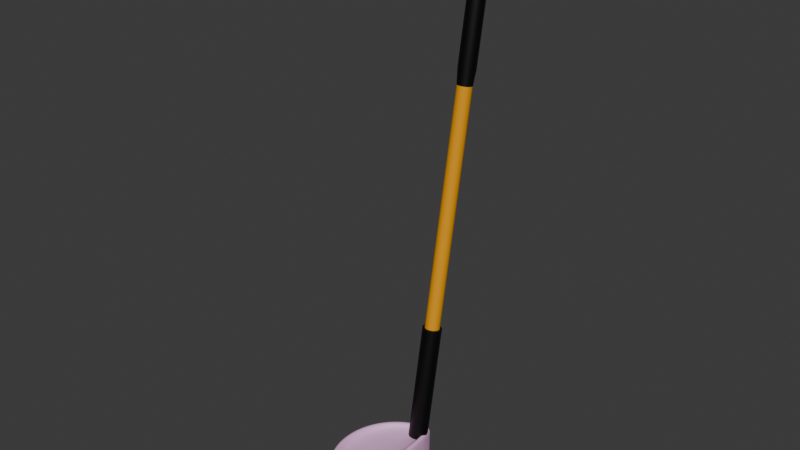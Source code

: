 # Source: Golf_Stick.blend  (saved by Blender 4.0.36; exported with 4.5.12 LTS)
import bpy
from mathutils import Matrix  # noqa: F401  (used for matrix-valued properties, if any)

bpy.ops.wm.read_factory_settings(use_empty=True)
scene = bpy.context.scene
scene.name = 'Scene'

# ---- collections
col_collection = bpy.data.collections.new('Collection'); scene.collection.children.link(col_collection)

# ---- materials (node trees are filled in below, after node groups)
mat_material_003 = bpy.data.materials.new('Material.003')
mat_material_003.use_transparent_shadow = False
mat_material_001 = bpy.data.materials.new('Material.001')
mat_material_001.use_transparent_shadow = False
mat_material_002 = bpy.data.materials.new('Material.002')
mat_material_002.use_transparent_shadow = False

# ---- node groups
ng_auto_smooth = bpy.data.node_groups.new('Auto Smooth', 'GeometryNodeTree')
_s = ng_auto_smooth.interface.new_socket(name='Geometry', in_out='OUTPUT', socket_type='NodeSocketGeometry')
_s = ng_auto_smooth.interface.new_socket(name='Geometry', in_out='INPUT', socket_type='NodeSocketGeometry')
_s = ng_auto_smooth.interface.new_socket(name='Angle', in_out='INPUT', socket_type='NodeSocketFloat')
_s.subtype = 'ANGLE'
_s.min_value = 0.0
_s.max_value = 3.142
ng_auto_smooth.is_modifier = True
_N = ng_auto_smooth.nodes; _L = ng_auto_smooth.links
n0 = _N.new('NodeGroupOutput'); n0.name = 'Group Output'; n0.location = (480, -100)
n1 = _N.new('NodeGroupInput'); n1.name = 'Group Input'; n1.location = (-420, -300)
n2 = _N.new('NodeGroupInput'); n2.name = 'Group Input.001'; n2.location = (-60, -100)
n3 = _N.new('GeometryNodeSetShadeSmooth'); n3.name = 'Set Shade Smooth'; n3.location = (120, -100)
n3.domain = 'EDGE'
n4 = _N.new('GeometryNodeSetShadeSmooth'); n4.name = 'Set Shade Smooth.001'; n4.location = (300, -100)
n5 = _N.new('GeometryNodeInputMeshEdgeAngle'); n5.name = 'Edge Angle'; n5.location = (-420, -220)
n6 = _N.new('GeometryNodeInputEdgeSmooth'); n6.name = 'Is Edge Smooth'; n6.location = (-60, -160)
n7 = _N.new('GeometryNodeInputShadeSmooth'); n7.name = 'Is Face Smooth'; n7.location = (-240, -340)
n8 = _N.new('FunctionNodeBooleanMath'); n8.name = 'Boolean Math'; n8.location = (-60, -220)
n9 = _N.new('FunctionNodeCompare'); n9.name = 'Compare'; n9.location = (-240, -180)
n9.operation = 'LESS_EQUAL'
_L.new(n5.outputs[0], n9.inputs[0])
_L.new(n4.outputs[0], n0.inputs[0])
_L.new(n1.outputs[1], n9.inputs[1])
_L.new(n9.outputs[0], n8.inputs[0])
_L.new(n7.outputs[0], n8.inputs[1])
_L.new(n2.outputs[0], n3.inputs[0])
_L.new(n6.outputs[0], n3.inputs[1])
_L.new(n3.outputs[0], n4.inputs[0])
_L.new(n8.outputs[0], n3.inputs[2])
n0.is_active_output = True

# ---- material node trees
mat_material_003.use_nodes = True; mat_material_003.node_tree.nodes.clear()
_N = mat_material_003.node_tree.nodes; _L = mat_material_003.node_tree.links
n0 = _N.new('ShaderNodeBsdfPrincipled'); n0.name = 'Principled BSDF'; n0.location = (10, 300)
n0.inputs[0].default_value = (0.8076, 0.4566, 0.7527, 1.0)
n0.inputs[3].default_value = 1.45
n1 = _N.new('ShaderNodeOutputMaterial'); n1.name = 'Material Output'; n1.location = (300, 300)
_L.new(n0.outputs[0], n1.inputs[0])
n1.is_active_output = True
mat_material_001.use_nodes = True; mat_material_001.node_tree.nodes.clear()
_N = mat_material_001.node_tree.nodes; _L = mat_material_001.node_tree.links
n0 = _N.new('ShaderNodeBsdfPrincipled'); n0.name = 'Principled BSDF'; n0.location = (10, 300)
n0.inputs[0].default_value = (0.0, 0.0, 0.0, 1.0)
n0.inputs[3].default_value = 1.45
n1 = _N.new('ShaderNodeOutputMaterial'); n1.name = 'Material Output'; n1.location = (300, 300)
_L.new(n0.outputs[0], n1.inputs[0])
n1.is_active_output = True
mat_material_002.use_nodes = True; mat_material_002.node_tree.nodes.clear()
_N = mat_material_002.node_tree.nodes; _L = mat_material_002.node_tree.links
n0 = _N.new('ShaderNodeBsdfPrincipled'); n0.name = 'Principled BSDF'; n0.location = (10, 300)
n0.inputs[0].default_value = (0.8001, 0.3329, 0.0, 1.0)
n0.inputs[3].default_value = 1.45
n1 = _N.new('ShaderNodeOutputMaterial'); n1.name = 'Material Output'; n1.location = (300, 300)
_L.new(n0.outputs[0], n1.inputs[0])
n1.is_active_output = True

# ---- world
world_world = bpy.data.worlds.new('World'); scene.world = world_world
world_world.use_nodes = True; world_world.node_tree.nodes.clear()
_N = world_world.node_tree.nodes; _L = world_world.node_tree.links
n0 = _N.new('ShaderNodeOutputWorld'); n0.name = 'World Output'; n0.location = (300, 300)
n1 = _N.new('ShaderNodeBackground'); n1.name = 'Background'; n1.location = (10, 300)
n1.inputs[0].default_value = (0.05088, 0.05088, 0.05088, 1.0)
_L.new(n1.outputs[0], n0.inputs[0])
n0.is_active_output = True
world_world.color = (0.05088, 0.05088, 0.05088)
world_world.use_sun_shadow = False
world_world.sun_shadow_jitter_overblur = 0.0

# ---- meshes
me_sphere = bpy.data.meshes.new('Sphere')
me_sphere.from_pydata([(-0.09508, 0.8951, 0.1411), (0.0, 0.9808, -0.1533), (0.0, 0.8315, -0.5382), (-0.09508, -0.8951, 0.1411), (-1.192e-07, -0.9808, -0.1533), (2.98e-08, -0.9239, -0.4364), (-1.192e-07, -0.8315, -0.5382), (0.0, -0.7071, -0.6189), (-8.941e-08, -0.5556, -0.6712), (-5.96e-08, -0.3827, -0.7011), (0.0, -0.1951, -0.7252), (-0.1765, -0.8871, 0.1411), (-0.1913, -0.9619, -0.1533), (-0.1802, -0.9061, -0.4364), (-0.1622, -0.8155, -0.5382), (-0.1379, -0.6935, -0.6189), (-0.1084, -0.5449, -0.6712), (-0.07466, -0.3753, -0.7011), (-0.03806, -0.1913, -0.7252), (-0.3461, -0.8356, 0.1411), (-0.3753, -0.9061, -0.1533), (-0.3536, -0.8536, -0.4364), (-0.3182, -0.7682, -0.5382), (-0.2706, -0.6533, -0.6189), (-0.2126, -0.5133, -0.6712), (-0.1464, -0.3536, -0.7011), (-0.07466, -0.1802, -0.7252), (-0.5025, -0.752, 0.1411), (-0.5449, -0.8155, -0.1533), (-0.5133, -0.7682, -0.4364), (-0.4619, -0.6913, -0.5382), (-0.3928, -0.5879, -0.6189), (-0.3087, -0.4619, -0.6712), (-0.2126, -0.3182, -0.7011), (-0.1084, -0.1622, -0.7252), (-0.6396, -0.6396, 0.1411), (-0.6935, -0.6935, -0.1533), (-0.6533, -0.6533, -0.4364), (-0.5879, -0.5879, -0.5382), (-0.5, -0.5, -0.6189), (-0.3928, -0.3928, -0.6712), (-0.2706, -0.2706, -0.7011), (-0.1379, -0.1379, -0.7252), (0.0, 0.0, -0.7356), (-0.752, -0.5025, 0.1411), (-0.8155, -0.5449, -0.1533), (-0.7682, -0.5133, -0.4364), (-0.6913, -0.4619, -0.5382), (-0.5879, -0.3928, -0.6189), (-0.4619, -0.3087, -0.6712), (-0.3182, -0.2126, -0.7011), (-0.1622, -0.1084, -0.7252), (-0.8356, -0.3461, 0.1411), (-0.9061, -0.3753, -0.1533), (-0.8536, -0.3536, -0.4364), (-0.7682, -0.3182, -0.5382), (-0.6533, -0.2706, -0.6189), (-0.5133, -0.2126, -0.6712), (-0.3536, -0.1464, -0.7011), (-0.1802, -0.07466, -0.7252), (-0.8871, -0.1765, 0.1411), (-0.9619, -0.1913, -0.1533), (-0.9061, -0.1802, -0.4364), (-0.8155, -0.1622, -0.5382), (-0.6935, -0.1379, -0.6189), (-0.5449, -0.1084, -0.6712), (-0.3753, -0.07466, -0.7011), (-0.1913, -0.03806, -0.7252), (-0.9045, 4.034e-07, 0.1411), (-0.9808, 2.682e-07, -0.1533), (-0.9239, 1.49e-08, -0.4364), (-0.8315, 1.639e-07, -0.5382), (-0.7071, 2.98e-08, -0.6189), (-0.5556, 1.49e-07, -0.6712), (-0.3827, 5.215e-08, -0.7011), (-0.1951, 1.863e-08, -0.7252), (-0.8871, 0.1765, 0.1411), (-0.9619, 0.1913, -0.1533), (-0.9061, 0.1802, -0.4364), (-0.8155, 0.1622, -0.5382), (-0.6935, 0.1379, -0.6189), (-0.5449, 0.1084, -0.6712), (-0.3753, 0.07466, -0.7011), (-0.1913, 0.03806, -0.7252), (-0.8356, 0.3461, 0.1411), (-0.9061, 0.3753, -0.1533), (-0.8536, 0.3536, -0.4364), (-0.7682, 0.3182, -0.5382), (-0.6533, 0.2706, -0.6189), (-0.5133, 0.2126, -0.6712), (-0.3536, 0.1464, -0.7011), (-0.1802, 0.07466, -0.7252), (-0.752, 0.5025, 0.1411), (-0.8155, 0.5449, -0.1533), (-0.7682, 0.5133, -0.4364), (-0.6913, 0.4619, -0.5382), (-0.5879, 0.3928, -0.6189), (-0.4619, 0.3087, -0.6712), (-0.3182, 0.2126, -0.7011), (-0.1622, 0.1084, -0.7252), (-0.6396, 0.6396, 0.1411), (-0.6935, 0.6935, -0.1533), (-0.6533, 0.6533, -0.4364), (-0.5879, 0.5879, -0.5382), (-0.5, 0.5, -0.6189), (-0.3928, 0.3928, -0.6712), (-0.2706, 0.2706, -0.7011), (-0.1379, 0.1379, -0.7252), (-0.5025, 0.752, 0.1411), (-0.5449, 0.8155, -0.1533), (-0.5133, 0.7682, -0.4364), (-0.4619, 0.6913, -0.5382), (-0.3928, 0.5879, -0.6189), (-0.3087, 0.4619, -0.6712), (-0.2126, 0.3182, -0.7011), (-0.1084, 0.1622, -0.7252), (-0.3461, 0.8356, 0.1411), (-0.3753, 0.9061, -0.1533), (-0.3536, 0.8536, -0.4364), (-0.3182, 0.7682, -0.5382), (-0.2706, 0.6533, -0.6189), (-0.2126, 0.5133, -0.6712), (-0.1464, 0.3536, -0.7011), (-0.07466, 0.1802, -0.7252), (-0.1765, 0.8871, 0.1411), (-0.1913, 0.9619, -0.1533), (-0.1802, 0.9061, -0.4364), (-0.1622, 0.8155, -0.5382), (-0.1379, 0.6935, -0.6189), (-0.1084, 0.5449, -0.6712), (-0.07466, 0.3753, -0.7011), (-0.03806, 0.1913, -0.7252), (5.96e-08, 0.9239, -0.4364), (8.941e-08, 0.7071, -0.6189), (2.086e-07, 0.5556, -0.6712), (5.96e-08, 0.3827, -0.7011), (0.0, 0.1951, -0.7252), (-0.1951, -0.9808, 0.1411), (-3.278e-07, -1.0, 0.1411), (-0.3827, -0.9239, 0.1411), (-0.5556, -0.8315, 0.1411), (-0.7071, -0.7071, 0.1411), (-0.8315, -0.5556, 0.1411), (-0.9239, -0.3827, 0.1411), (-0.9808, -0.1951, 0.1411), (-1.0, 4.47e-07, 0.1411), (-0.9808, 0.1951, 0.1411), (-0.9239, 0.3827, 0.1411), (-0.8315, 0.5556, 0.1411), (-0.7071, 0.7071, 0.1411), (-0.5556, 0.8315, 0.1411), (-0.3827, 0.9239, 0.1411), (-0.1951, 0.9808, 0.1411), (0.0, 1.0, 0.1411), (-0.1951, -0.9808, 0.2702), (-3.278e-07, -1.0, 0.2702), (-0.3827, -0.9239, 0.2702), (-0.5556, -0.8315, 0.2702), (-0.7071, -0.7071, 0.2702), (-0.8315, -0.5556, 0.2702), (-0.9239, -0.3827, 0.2702), (-0.9808, -0.1951, 0.2702), (-1.0, 4.47e-07, 0.2702), (-0.9808, 0.1951, 0.2702), (-0.9239, 0.3827, 0.2702), (-0.8315, 0.5556, 0.2702), (-0.7071, 0.7071, 0.2702), (-0.5556, 0.8315, 0.2702), (-0.3827, 0.9239, 0.2702), (-0.1951, 0.9808, 0.2702), (0.0, 1.0, 0.2702), (-0.1765, -0.8871, 0.2702), (-0.09508, -0.8951, 0.2702), (-0.3461, -0.8356, 0.2702), (-0.5025, -0.752, 0.2702), (-0.6396, -0.6396, 0.2702), (-0.752, -0.5025, 0.2702), (-0.8356, -0.3461, 0.2702), (-0.8871, -0.1765, 0.2702), (-0.9045, 4.034e-07, 0.2702), (-0.8871, 0.1765, 0.2702), (-0.8356, 0.3461, 0.2702), (-0.752, 0.5025, 0.2702), (-0.6396, 0.6396, 0.2702), (-0.5025, 0.752, 0.2702), (-0.3461, 0.8356, 0.2702), (-0.1765, 0.8871, 0.2702), (-0.09508, 0.8951, 0.2702)], [], [(7, 6, 14, 15), (8, 7, 15, 16), (9, 8, 16, 17), (10, 9, 17, 18), (43, 10, 18), (4, 138, 137, 12), (5, 4, 12, 13), (6, 5, 13, 14), (43, 18, 26), (12, 137, 139, 20), (13, 12, 20, 21), (14, 13, 21, 22), (15, 14, 22, 23), (16, 15, 23, 24), (17, 16, 24, 25), (18, 17, 25, 26), (24, 23, 31, 32), (25, 24, 32, 33), (26, 25, 33, 34), (43, 26, 34), (20, 139, 140, 28), (21, 20, 28, 29), (22, 21, 29, 30), (23, 22, 30, 31), (28, 140, 141, 36), (29, 28, 36, 37), (30, 29, 37, 38), (31, 30, 38, 39), (32, 31, 39, 40), (33, 32, 40, 41), (34, 33, 41, 42), (43, 34, 42), (40, 39, 48, 49), (41, 40, 49, 50), (42, 41, 50, 51), (43, 42, 51), (36, 141, 142, 45), (37, 36, 45, 46), (38, 37, 46, 47), (39, 38, 47, 48), (46, 45, 53, 54), (47, 46, 54, 55), (48, 47, 55, 56), (49, 48, 56, 57), (50, 49, 57, 58), (51, 50, 58, 59), (43, 51, 59), (45, 142, 143, 53), (58, 57, 65, 66), (59, 58, 66, 67), (43, 59, 67), (53, 143, 144, 61), (54, 53, 61, 62), (55, 54, 62, 63), (56, 55, 63, 64), (57, 56, 64, 65), (62, 61, 69, 70), (63, 62, 70, 71), (64, 63, 71, 72), (65, 64, 72, 73), (66, 65, 73, 74), (67, 66, 74, 75), (43, 67, 75), (61, 144, 145, 69), (74, 73, 81, 82), (75, 74, 82, 83), (43, 75, 83), (69, 145, 146, 77), (70, 69, 77, 78), (71, 70, 78, 79), (72, 71, 79, 80), (73, 72, 80, 81), (79, 78, 86, 87), (80, 79, 87, 88), (81, 80, 88, 89), (82, 81, 89, 90), (83, 82, 90, 91), (43, 83, 91), (77, 146, 147, 85), (78, 77, 85, 86), (91, 90, 98, 99), (43, 91, 99), (85, 147, 148, 93), (86, 85, 93, 94), (87, 86, 94, 95), (88, 87, 95, 96), (89, 88, 96, 97), (90, 89, 97, 98), (96, 95, 103, 104), (97, 96, 104, 105), (98, 97, 105, 106), (99, 98, 106, 107), (43, 99, 107), (93, 148, 149, 101), (94, 93, 101, 102), (95, 94, 102, 103), (43, 107, 115), (101, 149, 150, 109), (102, 101, 109, 110), (103, 102, 110, 111), (104, 103, 111, 112), (105, 104, 112, 113), (106, 105, 113, 114), (107, 106, 114, 115), (112, 111, 119, 120), (113, 112, 120, 121), (114, 113, 121, 122), (115, 114, 122, 123), (43, 115, 123), (109, 150, 151, 117), (110, 109, 117, 118), (111, 110, 118, 119), (43, 123, 131), (117, 151, 152, 125), (118, 117, 125, 126), (119, 118, 126, 127), (120, 119, 127, 128), (121, 120, 128, 129), (122, 121, 129, 130), (123, 122, 130, 131), (129, 128, 133, 134), (130, 129, 134, 135), (131, 130, 135, 136), (43, 131, 136), (125, 152, 153, 1), (126, 125, 1, 132), (127, 126, 132, 2), (128, 127, 2, 133), (11, 3, 0, 124, 116, 108, 100, 92, 84, 76, 68, 60, 52, 44, 35, 27, 19), (1, 153, 138, 4, 5, 6, 7, 8, 9, 10, 43, 136, 135, 134, 133, 2, 132), (108, 116, 185, 184), (147, 146, 163, 164), (138, 153, 170, 155), (100, 108, 184, 183), (140, 139, 156, 157), (141, 140, 157, 158), (150, 149, 166, 167), (92, 100, 183, 182), (145, 144, 161, 162), (148, 147, 164, 165), (84, 92, 182, 181), (137, 138, 155, 154), (153, 152, 169, 170), (76, 84, 181, 180), (139, 137, 154, 156), (146, 145, 162, 163), (68, 76, 180, 179), (172, 171, 154, 155), (171, 173, 156, 154), (173, 174, 157, 156), (174, 175, 158, 157), (175, 176, 159, 158), (176, 177, 160, 159), (177, 178, 161, 160), (178, 179, 162, 161), (179, 180, 163, 162), (180, 181, 164, 163), (181, 182, 165, 164), (182, 183, 166, 165), (183, 184, 167, 166), (184, 185, 168, 167), (185, 186, 169, 168), (186, 187, 170, 169), (187, 172, 155, 170), (3, 11, 171, 172), (116, 124, 186, 185), (11, 19, 173, 171), (149, 148, 165, 166), (124, 0, 187, 186), (19, 27, 174, 173), (0, 3, 172, 187), (142, 141, 158, 159), (27, 35, 175, 174), (152, 151, 168, 169), (35, 44, 176, 175), (151, 150, 167, 168), (144, 143, 160, 161), (44, 52, 177, 176), (52, 60, 178, 177), (60, 68, 179, 178), (143, 142, 159, 160)])
me_sphere.polygons.foreach_set('use_smooth', [True] * 181)
_uv = me_sphere.uv_layers.new(name='UVMap')
_uv.uv.foreach_set('vector', [0.25, 0.25, 0.25, 0.3125, 0.2188, 0.3125, 0.2188, 0.25, 0.25, 0.1875, 0.25, 0.25, 0.2188, 0.25, 0.2188, 0.1875, 0.25, 0.125, 0.25, 0.1875, 0.2188, 0.1875, 0.2188, 0.125, 0.25, 0.0625, 0.25, 0.125, 0.2188, 0.125, 0.2188, 0.0625, 0.2344, 0.0, 0.25, 0.0625, 0.2188, 0.0625, 0.25, 0.4375, 0.25, 0.5, 0.2187, 0.5, 0.2188, 0.4375, 0.25, 0.375, 0.25, 0.4375, 0.2188, 0.4375, 0.2188, 0.375, 0.25, 0.3125, 0.25, 0.375, 0.2188, 0.375, 0.2188, 0.3125, 0.2031, 0.0, 0.2188, 0.0625, 0.1875, 0.0625, 0.2188, 0.4375, 0.2187, 0.5, 0.1875, 0.5, 0.1875, 0.4375, 0.2188, 0.375, 0.2188, 0.4375, 0.1875, 0.4375, 0.1875, 0.375, 0.2188, 0.3125, 0.2188, 0.375, 0.1875, 0.375, 0.1875, 0.3125, 0.2188, 0.25, 0.2188, 0.3125, 0.1875, 0.3125, 0.1875, 0.25, 0.2188, 0.1875, 0.2188, 0.25, 0.1875, 0.25, 0.1875, 0.1875, 0.2188, 0.125, 0.2188, 0.1875, 0.1875, 0.1875, 0.1875, 0.125, 0.2188, 0.0625, 0.2188, 0.125, 0.1875, 0.125, 0.1875, 0.0625, 0.1875, 0.1875, 0.1875, 0.25, 0.1562, 0.25, 0.1562, 0.1875, 0.1875, 0.125, 0.1875, 0.1875, 0.1562, 0.1875, 0.1562, 0.125, 0.1875, 0.0625, 0.1875, 0.125, 0.1562, 0.125, 0.1563, 0.0625, 0.1719, 0.0, 0.1875, 0.0625, 0.1563, 0.0625, 0.1875, 0.4375, 0.1875, 0.5, 0.1562, 0.5, 0.1562, 0.4375, 0.1875, 0.375, 0.1875, 0.4375, 0.1562, 0.4375, 0.1563, 0.375, 0.1875, 0.3125, 0.1875, 0.375, 0.1563, 0.375, 0.1562, 0.3125, 0.1875, 0.25, 0.1875, 0.3125, 0.1562, 0.3125, 0.1562, 0.25, 0.1562, 0.4375, 0.1562, 0.5, 0.125, 0.5, 0.125, 0.4375, 0.1563, 0.375, 0.1562, 0.4375, 0.125, 0.4375, 0.125, 0.375, 0.1562, 0.3125, 0.1563, 0.375, 0.125, 0.375, 0.125, 0.3125, 0.1562, 0.25, 0.1562, 0.3125, 0.125, 0.3125, 0.125, 0.25, 0.1562, 0.1875, 0.1562, 0.25, 0.125, 0.25, 0.125, 0.1875, 0.1562, 0.125, 0.1562, 0.1875, 0.125, 0.1875, 0.125, 0.125, 0.1563, 0.0625, 0.1562, 0.125, 0.125, 0.125, 0.125, 0.0625, 0.1406, 0.0, 0.1563, 0.0625, 0.125, 0.0625, 0.125, 0.1875, 0.125, 0.25, 0.09375, 0.25, 0.09375, 0.1875, 0.125, 0.125, 0.125, 0.1875, 0.09375, 0.1875, 0.09375, 0.125, 0.125, 0.0625, 0.125, 0.125, 0.09375, 0.125, 0.09375, 0.0625, 0.1094, 0.0, 0.125, 0.0625, 0.09375, 0.0625, 0.125, 0.4375, 0.125, 0.5, 0.09375, 0.5, 0.09375, 0.4375, 0.125, 0.375, 0.125, 0.4375, 0.09375, 0.4375, 0.09375, 0.375, 0.125, 0.3125, 0.125, 0.375, 0.09375, 0.375, 0.09375, 0.3125, 0.125, 0.25, 0.125, 0.3125, 0.09375, 0.3125, 0.09375, 0.25, 0.09375, 0.375, 0.09375, 0.4375, 0.0625, 0.4375, 0.0625, 0.375, 0.09375, 0.3125, 0.09375, 0.375, 0.0625, 0.375, 0.0625, 0.3125, 0.09375, 0.25, 0.09375, 0.3125, 0.0625, 0.3125, 0.0625, 0.25, 0.09375, 0.1875, 0.09375, 0.25, 0.0625, 0.25, 0.0625, 0.1875, 0.09375, 0.125, 0.09375, 0.1875, 0.0625, 0.1875, 0.0625, 0.125, 0.09375, 0.0625, 0.09375, 0.125, 0.0625, 0.125, 0.0625, 0.0625, 0.07812, 0.0, 0.09375, 0.0625, 0.0625, 0.0625, 0.09375, 0.4375, 0.09375, 0.5, 0.0625, 0.5, 0.0625, 0.4375, 0.0625, 0.125, 0.0625, 0.1875, 0.03125, 0.1875, 0.03125, 0.125, 0.0625, 0.0625, 0.0625, 0.125, 0.03125, 0.125, 0.03125, 0.0625, 0.04687, 0.0, 0.0625, 0.0625, 0.03125, 0.0625, 0.0625, 0.4375, 0.0625, 0.5, 0.03125, 0.5, 0.03125, 0.4375, 0.0625, 0.375, 0.0625, 0.4375, 0.03125, 0.4375, 0.03125, 0.375, 0.0625, 0.3125, 0.0625, 0.375, 0.03125, 0.375, 0.03125, 0.3125, 0.0625, 0.25, 0.0625, 0.3125, 0.03125, 0.3125, 0.03125, 0.25, 0.0625, 0.1875, 0.0625, 0.25, 0.03125, 0.25, 0.03125, 0.1875, 0.03125, 0.375, 0.03125, 0.4375, 0.0, 0.4375, 0.0, 0.375, 0.03125, 0.3125, 0.03125, 0.375, 0.0, 0.375, 0.0, 0.3125, 0.03125, 0.25, 0.03125, 0.3125, 0.0, 0.3125, 0.0, 0.25, 0.03125, 0.1875, 0.03125, 0.25, 0.0, 0.25, 0.0, 0.1875, 0.03125, 0.125, 0.03125, 0.1875, 0.0, 0.1875, 0.0, 0.125, 0.03125, 0.0625, 0.03125, 0.125, 0.0, 0.125, 0.0, 0.0625, 0.01562, 0.0, 0.03125, 0.0625, 0.0, 0.0625, 0.03125, 0.4375, 0.03125, 0.5, 0.0, 0.5, 0.0, 0.4375, 1.0, 0.125, 1.0, 0.1875, 0.9687, 0.1875, 0.9687, 0.125, 1.0, 0.0625, 1.0, 0.125, 0.9687, 0.125, 0.9688, 0.0625, 0.9844, 0.0, 1.0, 0.0625, 0.9688, 0.0625, 1.0, 0.4375, 1.0, 0.5, 0.9687, 0.5, 0.9687, 0.4375, 1.0, 0.375, 1.0, 0.4375, 0.9687, 0.4375, 0.9688, 0.375, 1.0, 0.3125, 1.0, 0.375, 0.9688, 0.375, 0.9687, 0.3125, 1.0, 0.25, 1.0, 0.3125, 0.9687, 0.3125, 0.9688, 0.25, 1.0, 0.1875, 1.0, 0.25, 0.9688, 0.25, 0.9687, 0.1875, 0.9687, 0.3125, 0.9688, 0.375, 0.9375, 0.375, 0.9375, 0.3125, 0.9688, 0.25, 0.9687, 0.3125, 0.9375, 0.3125, 0.9375, 0.25, 0.9687, 0.1875, 0.9688, 0.25, 0.9375, 0.25, 0.9375, 0.1875, 0.9687, 0.125, 0.9687, 0.1875, 0.9375, 0.1875, 0.9375, 0.125, 0.9688, 0.0625, 0.9687, 0.125, 0.9375, 0.125, 0.9375, 0.0625, 0.9531, 0.0, 0.9688, 0.0625, 0.9375, 0.0625, 0.9687, 0.4375, 0.9687, 0.5, 0.9375, 0.5, 0.9375, 0.4375, 0.9688, 0.375, 0.9687, 0.4375, 0.9375, 0.4375, 0.9375, 0.375, 0.9375, 0.0625, 0.9375, 0.125, 0.9062, 0.125, 0.9062, 0.0625, 0.9219, 0.0, 0.9375, 0.0625, 0.9062, 0.0625, 0.9375, 0.4375, 0.9375, 0.5, 0.9062, 0.5, 0.9062, 0.4375, 0.9375, 0.375, 0.9375, 0.4375, 0.9062, 0.4375, 0.9062, 0.375, 0.9375, 0.3125, 0.9375, 0.375, 0.9062, 0.375, 0.9062, 0.3125, 0.9375, 0.25, 0.9375, 0.3125, 0.9062, 0.3125, 0.9062, 0.25, 0.9375, 0.1875, 0.9375, 0.25, 0.9062, 0.25, 0.9062, 0.1875, 0.9375, 0.125, 0.9375, 0.1875, 0.9062, 0.1875, 0.9062, 0.125, 0.9062, 0.25, 0.9062, 0.3125, 0.875, 0.3125, 0.875, 0.25, 0.9062, 0.1875, 0.9062, 0.25, 0.875, 0.25, 0.875, 0.1875, 0.9062, 0.125, 0.9062, 0.1875, 0.875, 0.1875, 0.875, 0.125, 0.9062, 0.0625, 0.9062, 0.125, 0.875, 0.125, 0.875, 0.0625, 0.8906, 0.0, 0.9062, 0.0625, 0.875, 0.0625, 0.9062, 0.4375, 0.9062, 0.5, 0.875, 0.5, 0.875, 0.4375, 0.9062, 0.375, 0.9062, 0.4375, 0.875, 0.4375, 0.875, 0.375, 0.9062, 0.3125, 0.9062, 0.375, 0.875, 0.375, 0.875, 0.3125, 0.8594, 0.0, 0.875, 0.0625, 0.8438, 0.0625, 0.875, 0.4375, 0.875, 0.5, 0.8437, 0.5, 0.8437, 0.4375, 0.875, 0.375, 0.875, 0.4375, 0.8437, 0.4375, 0.8438, 0.375, 0.875, 0.3125, 0.875, 0.375, 0.8438, 0.375, 0.8437, 0.3125, 0.875, 0.25, 0.875, 0.3125, 0.8437, 0.3125, 0.8438, 0.25, 0.875, 0.1875, 0.875, 0.25, 0.8438, 0.25, 0.8437, 0.1875, 0.875, 0.125, 0.875, 0.1875, 0.8437, 0.1875, 0.8438, 0.125, 0.875, 0.0625, 0.875, 0.125, 0.8438, 0.125, 0.8438, 0.0625, 0.8438, 0.25, 0.8437, 0.3125, 0.8125, 0.3125, 0.8125, 0.25, 0.8437, 0.1875, 0.8438, 0.25, 0.8125, 0.25, 0.8125, 0.1875, 0.8438, 0.125, 0.8437, 0.1875, 0.8125, 0.1875, 0.8125, 0.125, 0.8438, 0.0625, 0.8438, 0.125, 0.8125, 0.125, 0.8125, 0.0625, 0.8281, 0.0, 0.8438, 0.0625, 0.8125, 0.0625, 0.8437, 0.4375, 0.8437, 0.5, 0.8125, 0.5, 0.8125, 0.4375, 0.8438, 0.375, 0.8437, 0.4375, 0.8125, 0.4375, 0.8125, 0.375, 0.8437, 0.3125, 0.8438, 0.375, 0.8125, 0.375, 0.8125, 0.3125, 0.7969, 0.0, 0.8125, 0.0625, 0.7812, 0.0625, 0.8125, 0.4375, 0.8125, 0.5, 0.7812, 0.5, 0.7812, 0.4375, 0.8125, 0.375, 0.8125, 0.4375, 0.7812, 0.4375, 0.7812, 0.375, 0.8125, 0.3125, 0.8125, 0.375, 0.7812, 0.375, 0.7812, 0.3125, 0.8125, 0.25, 0.8125, 0.3125, 0.7812, 0.3125, 0.7812, 0.25, 0.8125, 0.1875, 0.8125, 0.25, 0.7812, 0.25, 0.7812, 0.1875, 0.8125, 0.125, 0.8125, 0.1875, 0.7812, 0.1875, 0.7812, 0.125, 0.8125, 0.0625, 0.8125, 0.125, 0.7812, 0.125, 0.7812, 0.0625, 0.7812, 0.1875, 0.7812, 0.25, 0.75, 0.25, 0.75, 0.1875, 0.7812, 0.125, 0.7812, 0.1875, 0.75, 0.1875, 0.75, 0.125, 0.7812, 0.0625, 0.7812, 0.125, 0.75, 0.125, 0.75, 0.0625, 0.7656, 0.0, 0.7812, 0.0625, 0.75, 0.0625, 0.7812, 0.4375, 0.7812, 0.5, 0.75, 0.5, 0.75, 0.4375, 0.7812, 0.375, 0.7812, 0.4375, 0.75, 0.4375, 0.75, 0.375, 0.7812, 0.3125, 0.7812, 0.375, 0.75, 0.375, 0.75, 0.3125, 0.7812, 0.25, 0.7812, 0.3125, 0.75, 0.3125, 0.75, 0.25, 0.2449, 0.5, 0.2592, 0.5, 0.7386, 0.5, 0.7522, 0.5, 0.7791, 0.5, 0.8049, 0.5, 0.8288, 0.5, 0.8486, 0.5, 0.8544, 0.5, 0.735, 0.5, 0.2355, 0.5, 0.1157, 0.5, 0.1212, 0.5, 0.1408, 0.5, 0.1646, 0.5, 0.1903, 0.5, 0.2172, 0.5, 0.75, 0.4375, 0.75, 0.5, 0.25, 0.5, 0.25, 0.4375, 0.25, 0.375, 0.25, 0.3125, 0.25, 0.25, 0.25, 0.1875, 0.25, 0.125, 0.25, 0.0625, 0.7656, 0.0, 0.75, 0.0625, 0.75, 0.125, 0.75, 0.1875, 0.75, 0.25, 0.75, 0.3125, 0.75, 0.375, 0.8049, 0.5, 0.7791, 0.5, 0.7791, 0.5, 0.8049, 0.5, 0.9375, 0.5, 0.9687, 0.5, 0.9687, 0.5, 0.9375, 0.5, 0.25, 0.5, 0.75, 0.5, 0.75, 0.5, 0.25, 0.5, 0.8288, 0.5, 0.8049, 0.5, 0.8049, 0.5, 0.8288, 0.5, 0.1562, 0.5, 0.1875, 0.5, 0.1875, 0.5, 0.1562, 0.5, 0.125, 0.5, 0.1562, 0.5, 0.1562, 0.5, 0.125, 0.5, 0.8437, 0.5, 0.875, 0.5, 0.875, 0.5, 0.8437, 0.5, 0.8486, 0.5, 0.8288, 0.5, 0.8288, 0.5, 0.8486, 0.5, 0.0, 0.5, 0.03125, 0.5, 0.03125, 0.5, 0.0, 0.5, 0.9062, 0.5, 0.9375, 0.5, 0.9375, 0.5, 0.9062, 0.5, 0.8544, 0.5, 0.8486, 0.5, 0.8486, 0.5, 0.8544, 0.5, 0.2187, 0.5, 0.25, 0.5, 0.25, 0.5, 0.2187, 0.5, 0.75, 0.5, 0.7812, 0.5, 0.7812, 0.5, 0.75, 0.5, 0.735, 0.5, 0.8544, 0.5, 0.8544, 0.5, 0.735, 0.5, 0.1875, 0.5, 0.2187, 0.5, 0.2187, 0.5, 0.1875, 0.5, 0.9687, 0.5, 1.0, 0.5, 1.0, 0.5, 0.9687, 0.5, 0.2355, 0.5, 0.735, 0.5, 0.735, 0.5, 0.2355, 0.5, 0.2592, 0.5, 0.2449, 0.5, 0.2187, 0.5, 0.25, 0.5, 0.2449, 0.5, 0.2172, 0.5, 0.1875, 0.5, 0.2187, 0.5, 0.2172, 0.5, 0.1903, 0.5, 0.1562, 0.5, 0.1875, 0.5, 0.1903, 0.5, 0.1646, 0.5, 0.125, 0.5, 0.1562, 0.5, 0.1646, 0.5, 0.1408, 0.5, 0.09375, 0.5, 0.125, 0.5, 0.1408, 0.5, 0.1212, 0.5, 0.0625, 0.5, 0.09375, 0.5, 0.1212, 0.5, 0.1157, 0.5, 0.03125, 0.5, 0.0625, 0.5, 0.1157, 0.5, 0.2355, 0.5, 0.0, 0.5, 0.03125, 0.5, 0.2355, 0.5, 0.735, 0.5, 0.9687, 0.5, 0.0, 0.5, 0.735, 0.5, 0.8544, 0.5, 0.9375, 0.5, 0.9687, 0.5, 0.8544, 0.5, 0.8486, 0.5, 0.9062, 0.5, 0.9375, 0.5, 0.8486, 0.5, 0.8288, 0.5, 0.875, 0.5, 0.9062, 0.5, 0.8288, 0.5, 0.8049, 0.5, 0.8437, 0.5, 0.875, 0.5, 0.8049, 0.5, 0.7791, 0.5, 0.8125, 0.5, 0.8437, 0.5, 0.7791, 0.5, 0.7522, 0.5, 0.7812, 0.5, 0.8125, 0.5, 0.7522, 0.5, 0.7386, 0.5, 0.75, 0.5, 0.7812, 0.5, 0.7386, 0.5, 0.2592, 0.5, 0.25, 0.5, 0.75, 0.5, 0.2592, 0.5, 0.2449, 0.5, 0.2449, 0.5, 0.2592, 0.5, 0.7791, 0.5, 0.7522, 0.5, 0.7522, 0.5, 0.7791, 0.5, 0.2449, 0.5, 0.2172, 0.5, 0.2172, 0.5, 0.2449, 0.5, 0.875, 0.5, 0.9062, 0.5, 0.9062, 0.5, 0.875, 0.5, 0.7522, 0.5, 0.7386, 0.5, 0.7386, 0.5, 0.7522, 0.5, 0.2172, 0.5, 0.1903, 0.5, 0.1903, 0.5, 0.2172, 0.5, 0.7386, 0.5, 0.2592, 0.5, 0.2592, 0.5, 0.7386, 0.5, 0.09375, 0.5, 0.125, 0.5, 0.125, 0.5, 0.09375, 0.5, 0.1903, 0.5, 0.1646, 0.5, 0.1646, 0.5, 0.1903, 0.5, 0.7812, 0.5, 0.8125, 0.5, 0.8125, 0.5, 0.7812, 0.5, 0.1646, 0.5, 0.1408, 0.5, 0.1408, 0.5, 0.1646, 0.5, 0.8125, 0.5, 0.8437, 0.5, 0.8437, 0.5, 0.8125, 0.5, 0.03125, 0.5, 0.0625, 0.5, 0.0625, 0.5, 0.03125, 0.5, 0.1408, 0.5, 0.1212, 0.5, 0.1212, 0.5, 0.1408, 0.5, 0.1212, 0.5, 0.1157, 0.5, 0.1157, 0.5, 0.1212, 0.5, 0.1157, 0.5, 0.2355, 0.5, 0.2355, 0.5, 0.1157, 0.5, 0.0625, 0.5, 0.09375, 0.5, 0.09375, 0.5, 0.0625, 0.5])
me_sphere.materials.append(mat_material_003)
me_sphere.update()
me_cylinder = bpy.data.meshes.new('Cylinder')
me_cylinder.from_pydata([(-0.1308, 0.6558, -0.1792), (-0.1308, 0.4918, 6.14), (0.01731, 0.6412, -0.1792), (-0.0147, 0.4803, 6.14), (0.1597, 0.598, -0.1792), (0.09693, 0.4465, 6.14), (0.291, 0.5279, -0.1792), (0.1998, 0.3915, 6.14), (0.406, 0.4335, -0.1792), (0.29, 0.3175, 6.14), (0.5004, 0.3185, -0.1792), (0.364, 0.2273, 6.14), (0.5705, 0.1872, -0.1792), (0.419, 0.1244, 6.14), (0.6137, 0.04481, -0.1792), (0.4528, 0.0128, 6.14), (0.6283, -0.1033, -0.1792), (0.4643, -0.1033, 6.14), (0.6137, -0.2514, -0.1792), (0.4528, -0.2194, 6.14), (0.5705, -0.3938, -0.1792), (0.419, -0.331, 6.14), (0.5004, -0.525, -0.1792), (0.364, -0.4339, 6.14), (0.406, -0.6401, -0.1792), (0.29, -0.524, 6.14), (0.291, -0.7345, -0.1792), (0.1998, -0.598, 6.14), (0.1597, -0.8046, -0.1792), (0.09693, -0.653, 6.14), (0.01731, -0.8478, -0.1792), (-0.0147, -0.6869, 6.14), (-0.1308, -0.8624, -0.1792), (-0.1308, -0.6983, 6.14), (-0.2789, -0.8478, -0.1792), (-0.2469, -0.6869, 6.14), (-0.4213, -0.8046, -0.1792), (-0.3585, -0.653, 6.14), (-0.5525, -0.7345, -0.1792), (-0.4614, -0.598, 6.14), (-0.6676, -0.6401, -0.1792), (-0.5515, -0.524, 6.14), (-0.762, -0.525, -0.1792), (-0.6256, -0.4339, 6.14), (-0.8321, -0.3938, -0.1792), (-0.6805, -0.331, 6.14), (-0.8753, -0.2514, -0.1792), (-0.7144, -0.2194, 6.14), (-0.8899, -0.1033, -0.1792), (-0.7258, -0.1033, 6.14), (-0.8753, 0.04481, -0.1792), (-0.7144, 0.0128, 6.14), (-0.8321, 0.1872, -0.1792), (-0.6805, 0.1244, 6.14), (-0.762, 0.3185, -0.1792), (-0.6256, 0.2273, 6.14), (-0.6676, 0.4335, -0.1792), (-0.5515, 0.3175, 6.14), (-0.5525, 0.5279, -0.1792), (-0.4614, 0.3915, 6.14), (-0.4213, 0.598, -0.1792), (-0.3585, 0.4465, 6.14), (-0.2789, 0.6412, -0.1792), (-0.2469, 0.4803, 6.14), (0.01731, 0.6412, 6.14), (-0.1308, 0.6558, 6.14), (0.1597, 0.598, 6.14), (0.291, 0.5279, 6.14), (0.406, 0.4335, 6.14), (0.5004, 0.3185, 6.14), (0.5705, 0.1872, 6.14), (0.6137, 0.04481, 6.14), (0.6283, -0.1033, 6.14), (0.6137, -0.2514, 6.14), (0.5705, -0.3938, 6.14), (0.5004, -0.525, 6.14), (0.406, -0.6401, 6.14), (0.291, -0.7345, 6.14), (0.1597, -0.8046, 6.14), (0.01731, -0.8478, 6.14), (-0.1308, -0.8624, 6.14), (-0.2789, -0.8478, 6.14), (-0.4213, -0.8046, 6.14), (-0.5525, -0.7345, 6.14), (-0.6676, -0.6401, 6.14), (-0.762, -0.525, 6.14), (-0.8321, -0.3938, 6.14), (-0.8753, -0.2514, 6.14), (-0.8899, -0.1033, 6.14), (-0.8753, 0.04481, 6.14), (-0.8321, 0.1872, 6.14), (-0.762, 0.3185, 6.14), (-0.6676, 0.4335, 6.14), (-0.5525, 0.5279, 6.14), (-0.4213, 0.598, 6.14), (-0.2789, 0.6412, 6.14), (-0.1308, 0.4918, 18.91), (-0.0147, 0.4803, 18.91), (0.09693, 0.4465, 18.91), (0.1998, 0.3915, 18.91), (0.29, 0.3175, 18.91), (0.364, 0.2273, 18.91), (0.419, 0.1244, 18.91), (0.4528, 0.0128, 18.91), (0.4643, -0.1033, 18.91), (0.4528, -0.2194, 18.91), (0.419, -0.331, 18.91), (0.364, -0.4339, 18.91), (0.29, -0.524, 18.91), (0.1998, -0.598, 18.91), (0.09693, -0.653, 18.91), (-0.0147, -0.6869, 18.91), (-0.1308, -0.6983, 18.91), (-0.2469, -0.6869, 18.91), (-0.3585, -0.653, 18.91), (-0.4614, -0.598, 18.91), (-0.5515, -0.524, 18.91), (-0.6256, -0.4339, 18.91), (-0.6805, -0.331, 18.91), (-0.7144, -0.2194, 18.91), (-0.7258, -0.1033, 18.91), (-0.7144, 0.0128, 18.91), (-0.6805, 0.1244, 18.91), (-0.6256, 0.2273, 18.91), (-0.5515, 0.3175, 18.91), (-0.4614, 0.3915, 18.91), (-0.3585, 0.4465, 18.91), (-0.2469, 0.4803, 18.91), (-0.1308, 0.5864, 19.74), (0.003763, 0.5732, 19.74), (0.1331, 0.5339, 19.74), (0.2524, 0.4702, 19.74), (0.3569, 0.3844, 19.74), (0.4427, 0.2799, 19.74), (0.5064, 0.1606, 19.74), (0.5457, 0.03127, 19.74), (0.5589, -0.1033, 19.74), (0.5457, -0.2378, 19.74), (0.5064, -0.3672, 19.74), (0.4427, -0.4865, 19.74), (0.3569, -0.591, 19.74), (0.2524, -0.6767, 19.74), (0.1331, -0.7405, 19.74), (0.003763, -0.7797, 19.74), (-0.1308, -0.793, 19.74), (-0.2653, -0.7797, 19.74), (-0.3947, -0.7405, 19.74), (-0.514, -0.6767, 19.74), (-0.6185, -0.591, 19.74), (-0.7042, -0.4865, 19.74), (-0.768, -0.3672, 19.74), (-0.8072, -0.2378, 19.74), (-0.8205, -0.1033, 19.74), (-0.8072, 0.03127, 19.74), (-0.768, 0.1606, 19.74), (-0.7042, 0.2799, 19.74), (-0.6185, 0.3844, 19.74), (-0.514, 0.4702, 19.74), (-0.3947, 0.5339, 19.74), (-0.2653, 0.5732, 19.74), (-0.1308, 0.3203, 28.09), (-0.04818, 0.3122, 28.09), (0.03129, 0.2881, 28.09), (0.1045, 0.2489, 28.09), (0.1687, 0.1962, 28.09), (0.2214, 0.1321, 28.09), (0.2605, 0.05882, 28.09), (0.2846, -0.02065, 28.09), (0.2928, -0.1033, 28.09), (0.2846, -0.1859, 28.09), (0.2605, -0.2654, 28.09), (0.2214, -0.3386, 28.09), (0.1687, -0.4028, 28.09), (0.1045, -0.4555, 28.09), (0.03129, -0.4946, 28.09), (-0.04818, -0.5187, 28.09), (-0.1308, -0.5269, 28.09), (-0.2135, -0.5187, 28.09), (-0.2929, -0.4946, 28.09), (-0.3662, -0.4555, 28.09), (-0.4303, -0.4028, 28.09), (-0.483, -0.3386, 28.09), (-0.5222, -0.2654, 28.09), (-0.5463, -0.1859, 28.09), (-0.5544, -0.1033, 28.09), (-0.5463, -0.02065, 28.09), (-0.5222, 0.05882, 28.09), (-0.483, 0.1321, 28.09), (-0.4303, 0.1962, 28.09), (-0.3662, 0.2489, 28.09), (-0.2929, 0.2881, 28.09), (-0.2135, 0.3122, 28.09), (0.003737, 0.5732, 27.8), (-0.1308, 0.5864, 27.8), (0.1331, 0.5339, 27.8), (0.2524, 0.4702, 27.8), (0.3569, 0.3844, 27.8), (0.4426, 0.2799, 27.8), (0.5064, 0.1606, 27.8), (0.5456, 0.03127, 27.8), (0.5589, -0.1033, 27.8), (0.5456, -0.2378, 27.8), (0.5064, -0.3672, 27.8), (0.4426, -0.4865, 27.8), (0.3569, -0.591, 27.8), (0.2524, -0.6767, 27.8), (0.1331, -0.7405, 27.8), (0.003737, -0.7797, 27.8), (-0.1308, -0.793, 27.8), (-0.2654, -0.7797, 27.8), (-0.3947, -0.7405, 27.8), (-0.514, -0.6767, 27.8), (-0.6185, -0.591, 27.8), (-0.7043, -0.4865, 27.8), (-0.768, -0.3672, 27.8), (-0.8073, -0.2378, 27.8), (-0.8205, -0.1033, 27.8), (-0.8073, 0.03127, 27.8), (-0.768, 0.1606, 27.8), (-0.7043, 0.2799, 27.8), (-0.6185, 0.3844, 27.8), (-0.514, 0.4702, 27.8), (-0.3947, 0.5339, 27.8), (-0.2654, 0.5732, 27.8)], [], [(0, 65, 64, 2), (2, 64, 66, 4), (4, 66, 67, 6), (6, 67, 68, 8), (8, 68, 69, 10), (10, 69, 70, 12), (12, 70, 71, 14), (14, 71, 72, 16), (16, 72, 73, 18), (18, 73, 74, 20), (20, 74, 75, 22), (22, 75, 76, 24), (24, 76, 77, 26), (26, 77, 78, 28), (28, 78, 79, 30), (30, 79, 80, 32), (32, 80, 81, 34), (34, 81, 82, 36), (36, 82, 83, 38), (38, 83, 84, 40), (40, 84, 85, 42), (42, 85, 86, 44), (44, 86, 87, 46), (46, 87, 88, 48), (48, 88, 89, 50), (50, 89, 90, 52), (52, 90, 91, 54), (54, 91, 92, 56), (56, 92, 93, 58), (58, 93, 94, 60), (51, 49, 120, 121), (60, 94, 95, 62), (62, 95, 65, 0), (0, 2, 4, 6, 8, 10, 12, 14, 16, 18, 20, 22, 24, 26, 28, 30, 32, 34, 36, 38, 40, 42, 44, 46, 48, 50, 52, 54, 56, 58, 60, 62), (1, 3, 64, 65), (3, 5, 66, 64), (5, 7, 67, 66), (7, 9, 68, 67), (9, 11, 69, 68), (11, 13, 70, 69), (13, 15, 71, 70), (15, 17, 72, 71), (17, 19, 73, 72), (19, 21, 74, 73), (21, 23, 75, 74), (23, 25, 76, 75), (25, 27, 77, 76), (27, 29, 78, 77), (29, 31, 79, 78), (31, 33, 80, 79), (33, 35, 81, 80), (35, 37, 82, 81), (37, 39, 83, 82), (39, 41, 84, 83), (41, 43, 85, 84), (43, 45, 86, 85), (45, 47, 87, 86), (47, 49, 88, 87), (49, 51, 89, 88), (51, 53, 90, 89), (53, 55, 91, 90), (55, 57, 92, 91), (57, 59, 93, 92), (59, 61, 94, 93), (61, 63, 95, 94), (63, 1, 65, 95), (109, 108, 140, 141), (25, 23, 107, 108), (53, 51, 121, 122), (27, 25, 108, 109), (55, 53, 122, 123), (29, 27, 109, 110), (3, 1, 96, 97), (57, 55, 123, 124), (31, 29, 110, 111), (5, 3, 97, 98), (59, 57, 124, 125), (33, 31, 111, 112), (7, 5, 98, 99), (61, 59, 125, 126), (35, 33, 112, 113), (9, 7, 99, 100), (63, 61, 126, 127), (37, 35, 113, 114), (11, 9, 100, 101), (1, 63, 127, 96), (39, 37, 114, 115), (13, 11, 101, 102), (41, 39, 115, 116), (15, 13, 102, 103), (43, 41, 116, 117), (17, 15, 103, 104), (45, 43, 117, 118), (19, 17, 104, 105), (47, 45, 118, 119), (21, 19, 105, 106), (49, 47, 119, 120), (23, 21, 106, 107), (144, 143, 207, 208), (123, 122, 154, 155), (110, 109, 141, 142), (97, 96, 128, 129), (124, 123, 155, 156), (111, 110, 142, 143), (98, 97, 129, 130), (125, 124, 156, 157), (112, 111, 143, 144), (99, 98, 130, 131), (126, 125, 157, 158), (113, 112, 144, 145), (100, 99, 131, 132), (127, 126, 158, 159), (114, 113, 145, 146), (101, 100, 132, 133), (96, 127, 159, 128), (115, 114, 146, 147), (102, 101, 133, 134), (116, 115, 147, 148), (103, 102, 134, 135), (117, 116, 148, 149), (104, 103, 135, 136), (118, 117, 149, 150), (105, 104, 136, 137), (119, 118, 150, 151), (106, 105, 137, 138), (120, 119, 151, 152), (107, 106, 138, 139), (121, 120, 152, 153), (108, 107, 139, 140), (122, 121, 153, 154), (161, 160, 191, 190, 189, 188, 187, 186, 185, 184, 183, 182, 181, 180, 179, 178, 177, 176, 175, 174, 173, 172, 171, 170, 169, 168, 167, 166, 165, 164, 163, 162), (131, 130, 194, 195), (158, 157, 221, 222), (145, 144, 208, 209), (132, 131, 195, 196), (159, 158, 222, 223), (146, 145, 209, 210), (133, 132, 196, 197), (128, 159, 223, 193), (147, 146, 210, 211), (134, 133, 197, 198), (148, 147, 211, 212), (135, 134, 198, 199), (149, 148, 212, 213), (136, 135, 199, 200), (150, 149, 213, 214), (137, 136, 200, 201), (151, 150, 214, 215), (138, 137, 201, 202), (152, 151, 215, 216), (139, 138, 202, 203), (153, 152, 216, 217), (140, 139, 203, 204), (154, 153, 217, 218), (141, 140, 204, 205), (155, 154, 218, 219), (142, 141, 205, 206), (129, 128, 193, 192), (156, 155, 219, 220), (143, 142, 206, 207), (130, 129, 192, 194), (157, 156, 220, 221), (160, 161, 192, 193), (161, 162, 194, 192), (162, 163, 195, 194), (163, 164, 196, 195), (164, 165, 197, 196), (165, 166, 198, 197), (166, 167, 199, 198), (167, 168, 200, 199), (168, 169, 201, 200), (169, 170, 202, 201), (170, 171, 203, 202), (171, 172, 204, 203), (172, 173, 205, 204), (173, 174, 206, 205), (174, 175, 207, 206), (175, 176, 208, 207), (176, 177, 209, 208), (177, 178, 210, 209), (178, 179, 211, 210), (179, 180, 212, 211), (180, 181, 213, 212), (181, 182, 214, 213), (182, 183, 215, 214), (183, 184, 216, 215), (184, 185, 217, 216), (185, 186, 218, 217), (186, 187, 219, 218), (187, 188, 220, 219), (188, 189, 221, 220), (189, 190, 222, 221), (190, 191, 223, 222), (191, 160, 193, 223)])
me_cylinder.polygons.foreach_set('use_smooth', [True] * 194)
me_cylinder.polygons.foreach_set('material_index', [0, 0, 0, 0, 0, 0, 0, 0, 0, 0, 0, 0, 0, 0, 0, 0, 0, 0, 0, 0, 0, 0, 0, 0, 0, 0, 0, 0, 0, 0, 1, 0, 0, 0, 0, 0, 0, 0, 0, 0, 0, 0, 0, 0, 0, 0, 0, 0, 0, 0, 0, 0, 0, 0, 0, 0, 0, 0, 0, 0, 0, 0, 0, 0, 0, 0, 0, 1, 1, 1, 1, 1, 1, 1, 1, 1, 1, 1, 1, 1, 1, 1, 1, 1, 1, 1, 1, 1, 1, 1, 1, 1, 1, 1, 1, 1, 1, 1, 0, 0, 0, 0, 0, 0, 0, 0, 0, 0, 0, 0, 0, 0, 0, 0, 0, 0, 0, 0, 0, 0, 0, 0, 0, 0, 0, 0, 0, 0, 0, 0, 0, 0, 0, 0, 0, 0, 0, 0, 0, 0, 0, 0, 0, 0, 0, 0, 0, 0, 0, 0, 0, 0, 0, 0, 0, 0, 0, 0, 0, 0, 0, 0, 0, 0, 0, 0, 0, 0, 0, 0, 0, 0, 0, 0, 0, 0, 0, 0, 0, 0, 0, 0, 0, 0, 0, 0, 0, 0, 0, 0, 0, 0, 0, 0])
_uv = me_cylinder.uv_layers.new(name='UVMap')
_uv.uv.foreach_set('vector', [1.0, 0.5, 1.0, 1.0, 0.9688, 1.0, 0.9688, 0.5, 0.9688, 0.5, 0.9688, 1.0, 0.9375, 1.0, 0.9375, 0.5, 0.9375, 0.5, 0.9375, 1.0, 0.9062, 1.0, 0.9062, 0.5, 0.9062, 0.5, 0.9062, 1.0, 0.875, 1.0, 0.875, 0.5, 0.875, 0.5, 0.875, 1.0, 0.8438, 1.0, 0.8438, 0.5, 0.8438, 0.5, 0.8438, 1.0, 0.8125, 1.0, 0.8125, 0.5, 0.8125, 0.5, 0.8125, 1.0, 0.7812, 1.0, 0.7812, 0.5, 0.7812, 0.5, 0.7812, 1.0, 0.75, 1.0, 0.75, 0.5, 0.75, 0.5, 0.75, 1.0, 0.7188, 1.0, 0.7188, 0.5, 0.7188, 0.5, 0.7188, 1.0, 0.6875, 1.0, 0.6875, 0.5, 0.6875, 0.5, 0.6875, 1.0, 0.6562, 1.0, 0.6562, 0.5, 0.6562, 0.5, 0.6562, 1.0, 0.625, 1.0, 0.625, 0.5, 0.625, 0.5, 0.625, 1.0, 0.5938, 1.0, 0.5938, 0.5, 0.5938, 0.5, 0.5938, 1.0, 0.5625, 1.0, 0.5625, 0.5, 0.5625, 0.5, 0.5625, 1.0, 0.5312, 1.0, 0.5312, 0.5, 0.5312, 0.5, 0.5312, 1.0, 0.5, 1.0, 0.5, 0.5, 0.5, 0.5, 0.5, 1.0, 0.4688, 1.0, 0.4688, 0.5, 0.4688, 0.5, 0.4688, 1.0, 0.4375, 1.0, 0.4375, 0.5, 0.4375, 0.5, 0.4375, 1.0, 0.4062, 1.0, 0.4062, 0.5, 0.4062, 0.5, 0.4062, 1.0, 0.375, 1.0, 0.375, 0.5, 0.375, 0.5, 0.375, 1.0, 0.3438, 1.0, 0.3438, 0.5, 0.3438, 0.5, 0.3438, 1.0, 0.3125, 1.0, 0.3125, 0.5, 0.3125, 0.5, 0.3125, 1.0, 0.2812, 1.0, 0.2812, 0.5, 0.2812, 0.5, 0.2812, 1.0, 0.25, 1.0, 0.25, 0.5, 0.25, 0.5, 0.25, 1.0, 0.2188, 1.0, 0.2188, 0.5, 0.2188, 0.5, 0.2188, 1.0, 0.1875, 1.0, 0.1875, 0.5, 0.1875, 0.5, 0.1875, 1.0, 0.1562, 1.0, 0.1562, 0.5, 0.1562, 0.5, 0.1562, 1.0, 0.125, 1.0, 0.125, 0.5, 0.125, 0.5, 0.125, 1.0, 0.09375, 1.0, 0.09375, 0.5, 0.09375, 0.5, 0.09375, 1.0, 0.0625, 1.0, 0.0625, 0.5, 0.06549, 0.2867, 0.06187, 0.25, 0.06187, 0.25, 0.06549, 0.2867, 0.0625, 0.5, 0.0625, 1.0, 0.03125, 1.0, 0.03125, 0.5, 0.03125, 0.5, 0.03125, 1.0, 0.0, 1.0, 0.0, 0.5, 0.75, 0.49, 0.7968, 0.4854, 0.8418, 0.4717, 0.8833, 0.4496, 0.9197, 0.4197, 0.9496, 0.3833, 0.9717, 0.3418, 0.9854, 0.2968, 0.99, 0.25, 0.9854, 0.2032, 0.9717, 0.1582, 0.9496, 0.1167, 0.9197, 0.08029, 0.8833, 0.05045, 0.8418, 0.02827, 0.7968, 0.01461, 0.75, 0.01, 0.7032, 0.01461, 0.6582, 0.02827, 0.6167, 0.05045, 0.5803, 0.08029, 0.5504, 0.1167, 0.5283, 0.1582, 0.5146, 0.2032, 0.51, 0.25, 0.5146, 0.2968, 0.5283, 0.3418, 0.5504, 0.3833, 0.5803, 0.4197, 0.6167, 0.4496, 0.6582, 0.4717, 0.7032, 0.4854, 0.25, 0.4381, 0.2867, 0.4345, 0.2968, 0.4854, 0.25, 0.49, 0.2867, 0.4345, 0.322, 0.4238, 0.3418, 0.4717, 0.2968, 0.4854, 0.322, 0.4238, 0.3545, 0.4064, 0.3833, 0.4496, 0.3418, 0.4717, 0.3545, 0.4064, 0.383, 0.383, 0.4197, 0.4197, 0.3833, 0.4496, 0.383, 0.383, 0.4064, 0.3545, 0.4496, 0.3833, 0.4197, 0.4197, 0.4064, 0.3545, 0.4238, 0.322, 0.4717, 0.3418, 0.4496, 0.3833, 0.4238, 0.322, 0.4345, 0.2867, 0.4854, 0.2968, 0.4717, 0.3418, 0.4345, 0.2867, 0.4381, 0.25, 0.49, 0.25, 0.4854, 0.2968, 0.4381, 0.25, 0.4345, 0.2133, 0.4854, 0.2032, 0.49, 0.25, 0.4345, 0.2133, 0.4238, 0.178, 0.4717, 0.1582, 0.4854, 0.2032, 0.4238, 0.178, 0.4064, 0.1455, 0.4496, 0.1167, 0.4717, 0.1582, 0.4064, 0.1455, 0.383, 0.117, 0.4197, 0.08029, 0.4496, 0.1167, 0.383, 0.117, 0.3545, 0.09358, 0.3833, 0.05045, 0.4197, 0.08029, 0.3545, 0.09358, 0.322, 0.07619, 0.3418, 0.02827, 0.3833, 0.05045, 0.322, 0.07619, 0.2867, 0.06549, 0.2968, 0.01461, 0.3418, 0.02827, 0.2867, 0.06549, 0.25, 0.06187, 0.25, 0.01, 0.2968, 0.01461, 0.25, 0.06187, 0.2133, 0.06549, 0.2032, 0.01461, 0.25, 0.01, 0.2133, 0.06549, 0.178, 0.07619, 0.1582, 0.02827, 0.2032, 0.01461, 0.178, 0.07619, 0.1455, 0.09358, 0.1167, 0.05045, 0.1582, 0.02827, 0.1455, 0.09358, 0.117, 0.117, 0.08029, 0.08029, 0.1167, 0.05045, 0.117, 0.117, 0.09358, 0.1455, 0.05045, 0.1167, 0.08029, 0.08029, 0.09358, 0.1455, 0.07619, 0.178, 0.02827, 0.1582, 0.05045, 0.1167, 0.07619, 0.178, 0.06549, 0.2133, 0.01461, 0.2032, 0.02827, 0.1582, 0.06549, 0.2133, 0.06187, 0.25, 0.01, 0.25, 0.01461, 0.2032, 0.06187, 0.25, 0.06549, 0.2867, 0.01461, 0.2968, 0.01, 0.25, 0.06549, 0.2867, 0.07619, 0.322, 0.02827, 0.3418, 0.01461, 0.2968, 0.07619, 0.322, 0.09358, 0.3545, 0.05045, 0.3833, 0.02827, 0.3418, 0.09358, 0.3545, 0.117, 0.383, 0.08029, 0.4197, 0.05045, 0.3833, 0.117, 0.383, 0.1455, 0.4064, 0.1167, 0.4496, 0.08029, 0.4197, 0.1455, 0.4064, 0.178, 0.4238, 0.1582, 0.4717, 0.1167, 0.4496, 0.178, 0.4238, 0.2133, 0.4345, 0.2032, 0.4854, 0.1582, 0.4717, 0.2133, 0.4345, 0.25, 0.4381, 0.25, 0.49, 0.2032, 0.4854, 0.3545, 0.09358, 0.383, 0.117, 0.383, 0.117, 0.3545, 0.09358, 0.383, 0.117, 0.4064, 0.1455, 0.4064, 0.1455, 0.383, 0.117, 0.07619, 0.322, 0.06549, 0.2867, 0.06549, 0.2867, 0.07619, 0.322, 0.3545, 0.09358, 0.383, 0.117, 0.383, 0.117, 0.3545, 0.09358, 0.09358, 0.3545, 0.07619, 0.322, 0.07619, 0.322, 0.09358, 0.3545, 0.322, 0.07619, 0.3545, 0.09358, 0.3545, 0.09358, 0.322, 0.07619, 0.2867, 0.4345, 0.25, 0.4381, 0.25, 0.4381, 0.2867, 0.4345, 0.117, 0.383, 0.09358, 0.3545, 0.09358, 0.3545, 0.117, 0.383, 0.2867, 0.06549, 0.322, 0.07619, 0.322, 0.07619, 0.2867, 0.06549, 0.322, 0.4238, 0.2867, 0.4345, 0.2867, 0.4345, 0.322, 0.4238, 0.1455, 0.4064, 0.117, 0.383, 0.117, 0.383, 0.1455, 0.4064, 0.25, 0.06187, 0.2867, 0.06549, 0.2867, 0.06549, 0.25, 0.06187, 0.3545, 0.4064, 0.322, 0.4238, 0.322, 0.4238, 0.3545, 0.4064, 0.178, 0.4238, 0.1455, 0.4064, 0.1455, 0.4064, 0.178, 0.4238, 0.2133, 0.06549, 0.25, 0.06187, 0.25, 0.06187, 0.2133, 0.06549, 0.383, 0.383, 0.3545, 0.4064, 0.3545, 0.4064, 0.383, 0.383, 0.2133, 0.4345, 0.178, 0.4238, 0.178, 0.4238, 0.2133, 0.4345, 0.178, 0.07619, 0.2133, 0.06549, 0.2133, 0.06549, 0.178, 0.07619, 0.4064, 0.3545, 0.383, 0.383, 0.383, 0.383, 0.4064, 0.3545, 0.25, 0.4381, 0.2133, 0.4345, 0.2133, 0.4345, 0.25, 0.4381, 0.1455, 0.09358, 0.178, 0.07619, 0.178, 0.07619, 0.1455, 0.09358, 0.4238, 0.322, 0.4064, 0.3545, 0.4064, 0.3545, 0.4238, 0.322, 0.117, 0.117, 0.1455, 0.09358, 0.1455, 0.09358, 0.117, 0.117, 0.4345, 0.2867, 0.4238, 0.322, 0.4238, 0.322, 0.4345, 0.2867, 0.09358, 0.1455, 0.117, 0.117, 0.117, 0.117, 0.09358, 0.1455, 0.4381, 0.25, 0.4345, 0.2867, 0.4345, 0.2867, 0.4381, 0.25, 0.07619, 0.178, 0.09358, 0.1455, 0.09358, 0.1455, 0.07619, 0.178, 0.4345, 0.2133, 0.4381, 0.25, 0.4381, 0.25, 0.4345, 0.2133, 0.06549, 0.2133, 0.07619, 0.178, 0.07619, 0.178, 0.06549, 0.2133, 0.4238, 0.178, 0.4345, 0.2133, 0.4345, 0.2133, 0.4238, 0.178, 0.06187, 0.25, 0.06549, 0.2133, 0.06549, 0.2133, 0.06187, 0.25, 0.4064, 0.1455, 0.4238, 0.178, 0.4238, 0.178, 0.4064, 0.1455, 0.25, 0.06187, 0.2867, 0.06549, 0.2867, 0.06549, 0.25, 0.06187, 0.09358, 0.3545, 0.07619, 0.322, 0.07619, 0.322, 0.09358, 0.3545, 0.322, 0.07619, 0.3545, 0.09358, 0.3545, 0.09358, 0.322, 0.07619, 0.2867, 0.4345, 0.25, 0.4381, 0.25, 0.4381, 0.2867, 0.4345, 0.117, 0.383, 0.09358, 0.3545, 0.09358, 0.3545, 0.117, 0.383, 0.2867, 0.06549, 0.322, 0.07619, 0.322, 0.07619, 0.2867, 0.06549, 0.322, 0.4238, 0.2867, 0.4345, 0.2867, 0.4345, 0.322, 0.4238, 0.1455, 0.4064, 0.117, 0.383, 0.117, 0.383, 0.1455, 0.4064, 0.25, 0.06187, 0.2867, 0.06549, 0.2867, 0.06549, 0.25, 0.06187, 0.3545, 0.4064, 0.322, 0.4238, 0.322, 0.4238, 0.3545, 0.4064, 0.178, 0.4238, 0.1455, 0.4064, 0.1455, 0.4064, 0.178, 0.4238, 0.2133, 0.06549, 0.25, 0.06187, 0.25, 0.06187, 0.2133, 0.06549, 0.383, 0.383, 0.3545, 0.4064, 0.3545, 0.4064, 0.383, 0.383, 0.2133, 0.4345, 0.178, 0.4238, 0.178, 0.4238, 0.2133, 0.4345, 0.178, 0.07619, 0.2133, 0.06549, 0.2133, 0.06549, 0.178, 0.07619, 0.4064, 0.3545, 0.383, 0.383, 0.383, 0.383, 0.4064, 0.3545, 0.25, 0.4381, 0.2133, 0.4345, 0.2133, 0.4345, 0.25, 0.4381, 0.1455, 0.09358, 0.178, 0.07619, 0.178, 0.07619, 0.1455, 0.09358, 0.4238, 0.322, 0.4064, 0.3545, 0.4064, 0.3545, 0.4238, 0.322, 0.117, 0.117, 0.1455, 0.09358, 0.1455, 0.09358, 0.117, 0.117, 0.4345, 0.2867, 0.4238, 0.322, 0.4238, 0.322, 0.4345, 0.2867, 0.09358, 0.1455, 0.117, 0.117, 0.117, 0.117, 0.09358, 0.1455, 0.4381, 0.25, 0.4345, 0.2867, 0.4345, 0.2867, 0.4381, 0.25, 0.07619, 0.178, 0.09358, 0.1455, 0.09358, 0.1455, 0.07619, 0.178, 0.4345, 0.2133, 0.4381, 0.25, 0.4381, 0.25, 0.4345, 0.2133, 0.06549, 0.2133, 0.07619, 0.178, 0.07619, 0.178, 0.06549, 0.2133, 0.4238, 0.178, 0.4345, 0.2133, 0.4345, 0.2133, 0.4238, 0.178, 0.06187, 0.25, 0.06549, 0.2133, 0.06549, 0.2133, 0.06187, 0.25, 0.4064, 0.1455, 0.4238, 0.178, 0.4238, 0.178, 0.4064, 0.1455, 0.06549, 0.2867, 0.06187, 0.25, 0.06187, 0.25, 0.06549, 0.2867, 0.383, 0.117, 0.4064, 0.1455, 0.4064, 0.1455, 0.383, 0.117, 0.07619, 0.322, 0.06549, 0.2867, 0.06549, 0.2867, 0.07619, 0.322, 0.2725, 0.3633, 0.25, 0.3655, 0.2275, 0.3633, 0.2058, 0.3567, 0.1858, 0.3461, 0.1683, 0.3317, 0.1539, 0.3142, 0.1433, 0.2942, 0.1367, 0.2725, 0.1345, 0.25, 0.1367, 0.2275, 0.1433, 0.2058, 0.1539, 0.1858, 0.1683, 0.1683, 0.1858, 0.1539, 0.2058, 0.1433, 0.2275, 0.1367, 0.25, 0.1345, 0.2725, 0.1367, 0.2942, 0.1433, 0.3142, 0.1539, 0.3317, 0.1683, 0.3461, 0.1858, 0.3567, 0.2058, 0.3633, 0.2275, 0.3655, 0.25, 0.3633, 0.2725, 0.3567, 0.2942, 0.3461, 0.3142, 0.3317, 0.3317, 0.3142, 0.3461, 0.2942, 0.3567, 0.3545, 0.4064, 0.322, 0.4238, 0.322, 0.4238, 0.3545, 0.4064, 0.178, 0.4238, 0.1455, 0.4064, 0.1455, 0.4064, 0.178, 0.4238, 0.2133, 0.06549, 0.25, 0.06187, 0.25, 0.06187, 0.2133, 0.06549, 0.383, 0.383, 0.3545, 0.4064, 0.3545, 0.4064, 0.383, 0.383, 0.2133, 0.4345, 0.178, 0.4238, 0.178, 0.4238, 0.2133, 0.4345, 0.178, 0.07619, 0.2133, 0.06549, 0.2133, 0.06549, 0.178, 0.07619, 0.4064, 0.3545, 0.383, 0.383, 0.383, 0.383, 0.4064, 0.3545, 0.25, 0.4381, 0.2133, 0.4345, 0.2133, 0.4345, 0.25, 0.4381, 0.1455, 0.09358, 0.178, 0.07619, 0.178, 0.07619, 0.1455, 0.09358, 0.4238, 0.322, 0.4064, 0.3545, 0.4064, 0.3545, 0.4238, 0.322, 0.117, 0.117, 0.1455, 0.09358, 0.1455, 0.09358, 0.117, 0.117, 0.4345, 0.2867, 0.4238, 0.322, 0.4238, 0.322, 0.4345, 0.2867, 0.09358, 0.1455, 0.117, 0.117, 0.117, 0.117, 0.09358, 0.1455, 0.4381, 0.25, 0.4345, 0.2867, 0.4345, 0.2867, 0.4381, 0.25, 0.07619, 0.178, 0.09358, 0.1455, 0.09358, 0.1455, 0.07619, 0.178, 0.4345, 0.2133, 0.4381, 0.25, 0.4381, 0.25, 0.4345, 0.2133, 0.06549, 0.2133, 0.07619, 0.178, 0.07619, 0.178, 0.06549, 0.2133, 0.4238, 0.178, 0.4345, 0.2133, 0.4345, 0.2133, 0.4238, 0.178, 0.06187, 0.25, 0.06549, 0.2133, 0.06549, 0.2133, 0.06187, 0.25, 0.4064, 0.1455, 0.4238, 0.178, 0.4238, 0.178, 0.4064, 0.1455, 0.06549, 0.2867, 0.06187, 0.25, 0.06187, 0.25, 0.06549, 0.2867, 0.383, 0.117, 0.4064, 0.1455, 0.4064, 0.1455, 0.383, 0.117, 0.07619, 0.322, 0.06549, 0.2867, 0.06549, 0.2867, 0.07619, 0.322, 0.3545, 0.09358, 0.383, 0.117, 0.383, 0.117, 0.3545, 0.09358, 0.09358, 0.3545, 0.07619, 0.322, 0.07619, 0.322, 0.09358, 0.3545, 0.322, 0.07619, 0.3545, 0.09358, 0.3545, 0.09358, 0.322, 0.07619, 0.2867, 0.4345, 0.25, 0.4381, 0.25, 0.4381, 0.2867, 0.4345, 0.117, 0.383, 0.09358, 0.3545, 0.09358, 0.3545, 0.117, 0.383, 0.2867, 0.06549, 0.322, 0.07619, 0.322, 0.07619, 0.2867, 0.06549, 0.322, 0.4238, 0.2867, 0.4345, 0.2867, 0.4345, 0.322, 0.4238, 0.1455, 0.4064, 0.117, 0.383, 0.117, 0.383, 0.1455, 0.4064, 0.25, 0.3655, 0.2725, 0.3633, 0.2867, 0.4345, 0.25, 0.4381, 0.2725, 0.3633, 0.2942, 0.3567, 0.322, 0.4238, 0.2867, 0.4345, 0.2942, 0.3567, 0.3142, 0.3461, 0.3545, 0.4064, 0.322, 0.4238, 0.3142, 0.3461, 0.3317, 0.3317, 0.383, 0.383, 0.3545, 0.4064, 0.3317, 0.3317, 0.3461, 0.3142, 0.4064, 0.3545, 0.383, 0.383, 0.3461, 0.3142, 0.3567, 0.2942, 0.4238, 0.322, 0.4064, 0.3545, 0.3567, 0.2942, 0.3633, 0.2725, 0.4345, 0.2867, 0.4238, 0.322, 0.3633, 0.2725, 0.3655, 0.25, 0.4381, 0.25, 0.4345, 0.2867, 0.3655, 0.25, 0.3633, 0.2275, 0.4345, 0.2133, 0.4381, 0.25, 0.3633, 0.2275, 0.3567, 0.2058, 0.4238, 0.178, 0.4345, 0.2133, 0.3567, 0.2058, 0.3461, 0.1858, 0.4064, 0.1455, 0.4238, 0.178, 0.3461, 0.1858, 0.3317, 0.1683, 0.383, 0.117, 0.4064, 0.1455, 0.3317, 0.1683, 0.3142, 0.1539, 0.3545, 0.09358, 0.383, 0.117, 0.3142, 0.1539, 0.2942, 0.1433, 0.322, 0.07619, 0.3545, 0.09358, 0.2942, 0.1433, 0.2725, 0.1367, 0.2867, 0.06549, 0.322, 0.07619, 0.2725, 0.1367, 0.25, 0.1345, 0.25, 0.06187, 0.2867, 0.06549, 0.25, 0.1345, 0.2275, 0.1367, 0.2133, 0.06549, 0.25, 0.06187, 0.2275, 0.1367, 0.2058, 0.1433, 0.178, 0.07619, 0.2133, 0.06549, 0.2058, 0.1433, 0.1858, 0.1539, 0.1455, 0.09358, 0.178, 0.07619, 0.1858, 0.1539, 0.1683, 0.1683, 0.117, 0.117, 0.1455, 0.09358, 0.1683, 0.1683, 0.1539, 0.1858, 0.09358, 0.1455, 0.117, 0.117, 0.1539, 0.1858, 0.1433, 0.2058, 0.07619, 0.178, 0.09358, 0.1455, 0.1433, 0.2058, 0.1367, 0.2275, 0.06549, 0.2133, 0.07619, 0.178, 0.1367, 0.2275, 0.1345, 0.25, 0.06187, 0.25, 0.06549, 0.2133, 0.1345, 0.25, 0.1367, 0.2725, 0.06549, 0.2867, 0.06187, 0.25, 0.1367, 0.2725, 0.1433, 0.2942, 0.07619, 0.322, 0.06549, 0.2867, 0.1433, 0.2942, 0.1539, 0.3142, 0.09358, 0.3545, 0.07619, 0.322, 0.1539, 0.3142, 0.1683, 0.3317, 0.117, 0.383, 0.09358, 0.3545, 0.1683, 0.3317, 0.1858, 0.3461, 0.1455, 0.4064, 0.117, 0.383, 0.1858, 0.3461, 0.2058, 0.3567, 0.178, 0.4238, 0.1455, 0.4064, 0.2058, 0.3567, 0.2275, 0.3633, 0.2133, 0.4345, 0.178, 0.4238, 0.2275, 0.3633, 0.25, 0.3655, 0.25, 0.4381, 0.2133, 0.4345])
me_cylinder.materials.append(mat_material_001)
me_cylinder.materials.append(mat_material_002)
me_cylinder.update()

# ---- objects
ob_sphere = bpy.data.objects.new('Sphere', me_sphere)
ob_cylinder = bpy.data.objects.new('Cylinder', me_cylinder)

# ---- transforms, parenting, visibility, modifiers, constraints
ob_sphere.location = (0.0, 0.0, 0.0)
_m = ob_sphere.modifiers.new('Subdivision', 'SUBSURF')
_m.levels = 4
_m = ob_sphere.modifiers.new('Auto Smooth', 'NODES')
_m.node_group = ng_auto_smooth
_gi = [s.identifier for s in ng_auto_smooth.interface.items_tree if s.item_type == 'SOCKET' and s.in_out == 'INPUT']
_m[_gi[1]] = 0.5236  # Angle
ob_cylinder.location = (-0.1847, 0.8114, 0.2255)
ob_cylinder.rotation_euler = (-0.1757, -0.0, 0.0)
ob_cylinder.scale = (0.1944, 0.1944, 0.2907)
_m = ob_cylinder.modifiers.new('Auto Smooth', 'NODES')
_m.node_group = ng_auto_smooth
_gi = [s.identifier for s in ng_auto_smooth.interface.items_tree if s.item_type == 'SOCKET' and s.in_out == 'INPUT']
_m[_gi[1]] = 0.5236  # Angle

# ---- collection membership
col_collection.objects.link(ob_sphere)
col_collection.objects.link(ob_cylinder)

# ---- scene / render settings (as saved in the file)
scene.frame_start = 1; scene.frame_end = 250; scene.frame_set(1)
scene.render.engine = 'BLENDER_EEVEE_NEXT'
scene.cycles.sampling_pattern = 'TABULATED_SOBOL'
bpy.context.view_layer.update()

# ---- added for rendering (the .blend has no active camera and no usable light): camera, sun
cam_auto = bpy.data.cameras.new('AutoCamera')
cam_auto.lens = 50.0
cam_auto.sensor_width = 36.0
cam_auto.clip_end = 1000.0
ob_auto_camera = bpy.data.objects.new('AutoCamera', cam_auto)
scene.collection.objects.link(ob_auto_camera)
ob_auto_camera.location = (8.45617, -10.0507, 10.9454)
ob_auto_camera.rotation_euler = (1.09748, -7.21219e-08, 0.694738)
scene.camera = ob_auto_camera
light_auto_sun = bpy.data.lights.new('AutoSun', 'SUN')
light_auto_sun.energy = 3.0
light_auto_sun.angle = 0.0523599
ob_auto_sun = bpy.data.objects.new('AutoSun', light_auto_sun)
scene.collection.objects.link(ob_auto_sun)
ob_auto_sun.rotation_euler = (0.872665, 0.174533, 0.523599)
bpy.context.view_layer.update()

